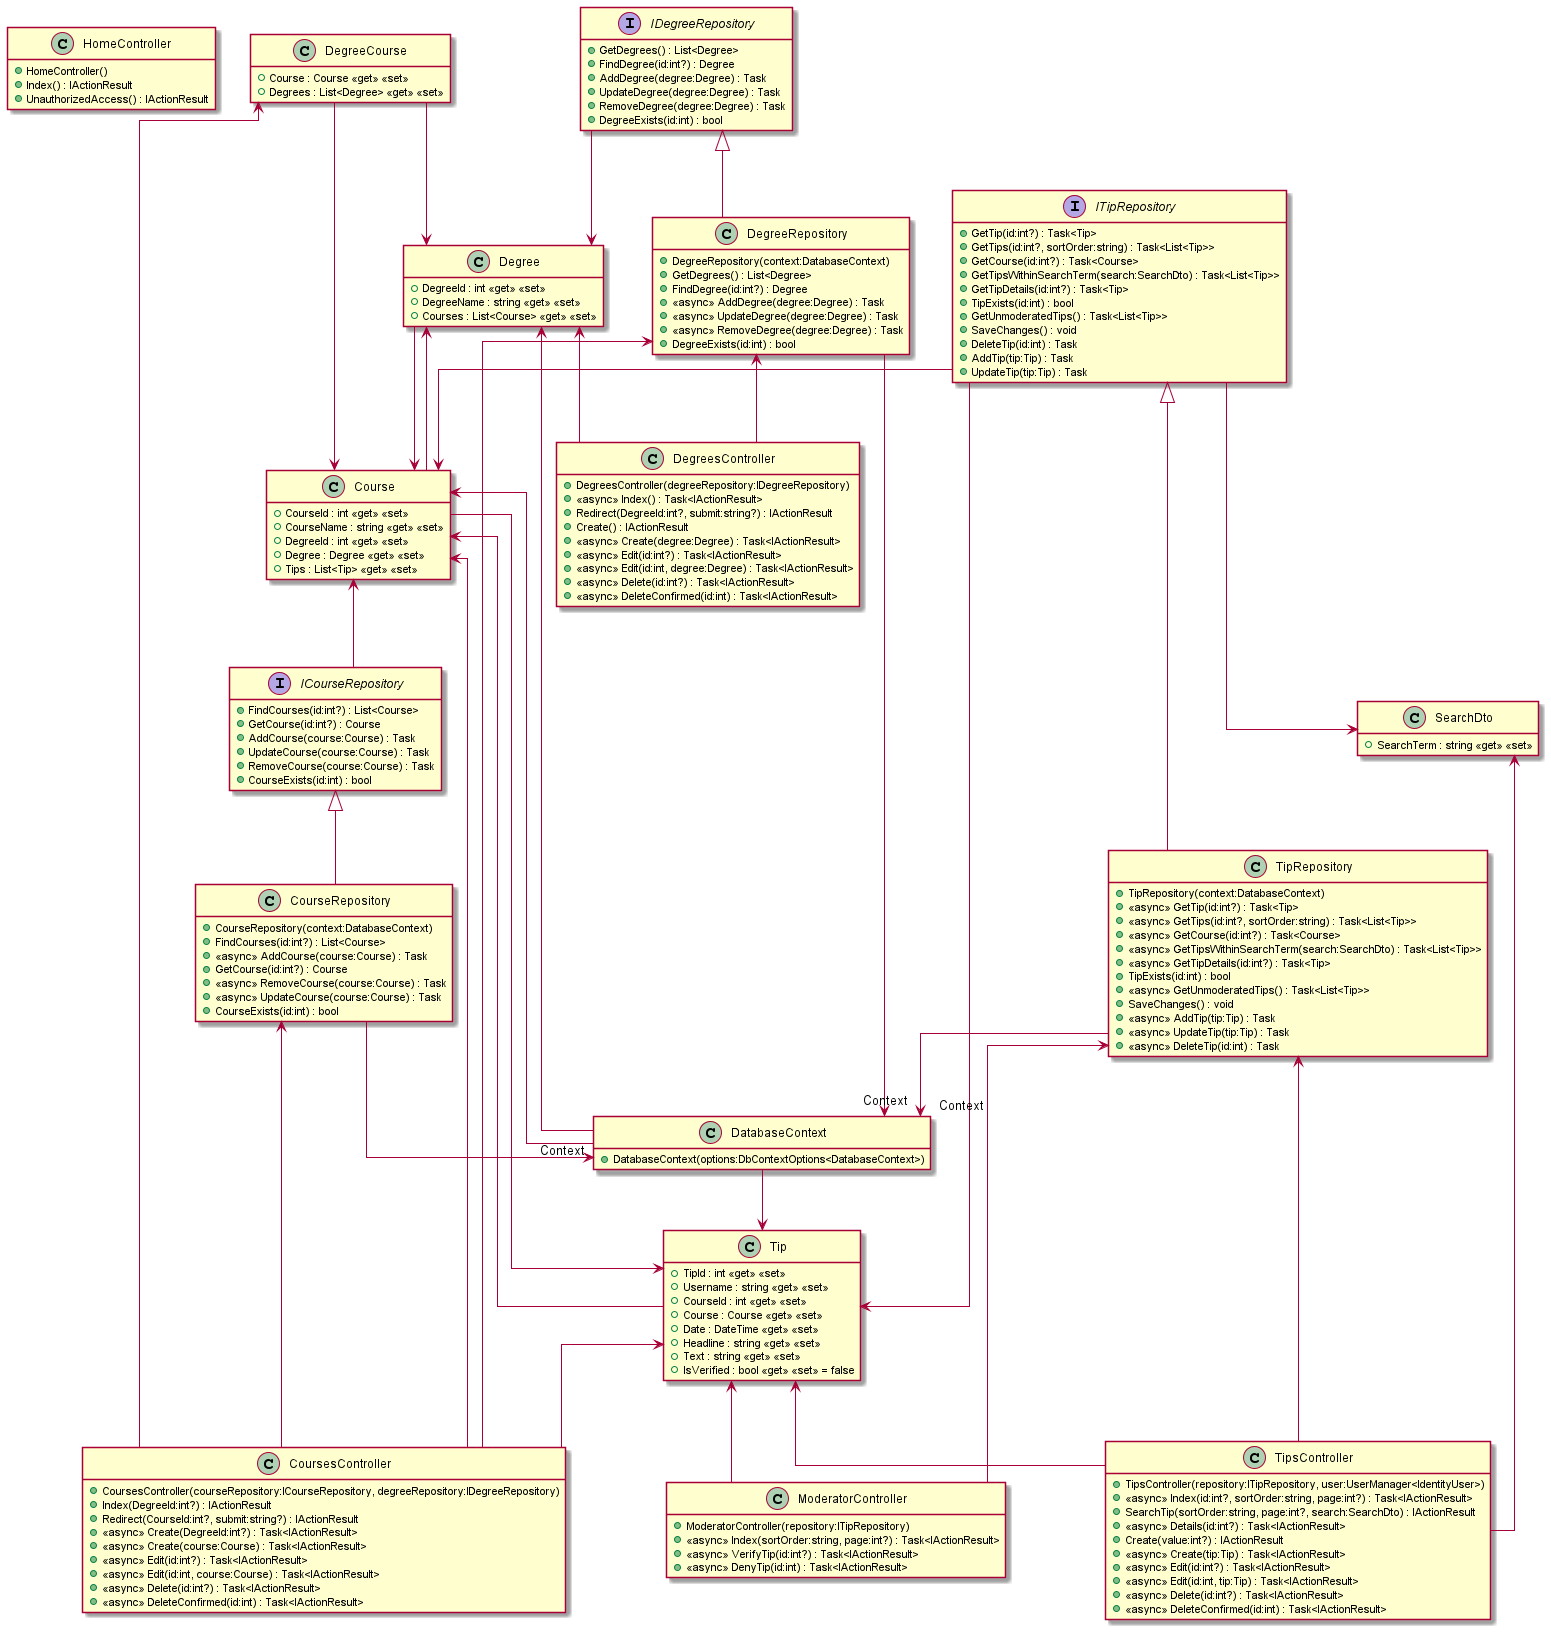

The diagram above was rendered by PlantUML. Its source (embedded in the PNG):
@startuml

skinparam linetype ortho

hide empty fields
hide empty methods

!include .\\Projekt-StudieTips\Controllers\HomeController.puml

!include .\\Projekt-StudieTips\Models\ViewModels\DegreeCourse.puml

!include .\\Projekt-StudieTips\Models\Degree.puml
!include .\\Projekt-StudieTips\Controllers\DegreesController.puml
!include .\\Projekt-StudieTips\Repository\IDegreeRepository.puml
!include .\\Projekt-StudieTips\Repository\DegreeRepository.puml


!include .\\Projekt-StudieTips\Models\Course.puml
!include .\\Projekt-StudieTips\Controllers\CoursesController.puml
!include .\\Projekt-StudieTips\Repository\ICourseRepository.puml
!include .\\Projekt-StudieTips\Repository\CourseRepository.puml

!include .\\Projekt-StudieTips\Models\Tip.puml
!include .\\Projekt-StudieTips\Controllers\TipsController.puml
!include .\\Projekt-StudieTips\Repository\ITipRepository.puml
!include .\\Projekt-StudieTips\Repository\TipRepository.puml

!include .\\Projekt-StudieTips\Controllers\ModeratorController.puml


!include .\\Projekt-StudieTips\Data\DatabaseContext.puml
!include .\\Projekt-StudieTips\Models\SearchDto.puml
@enduml